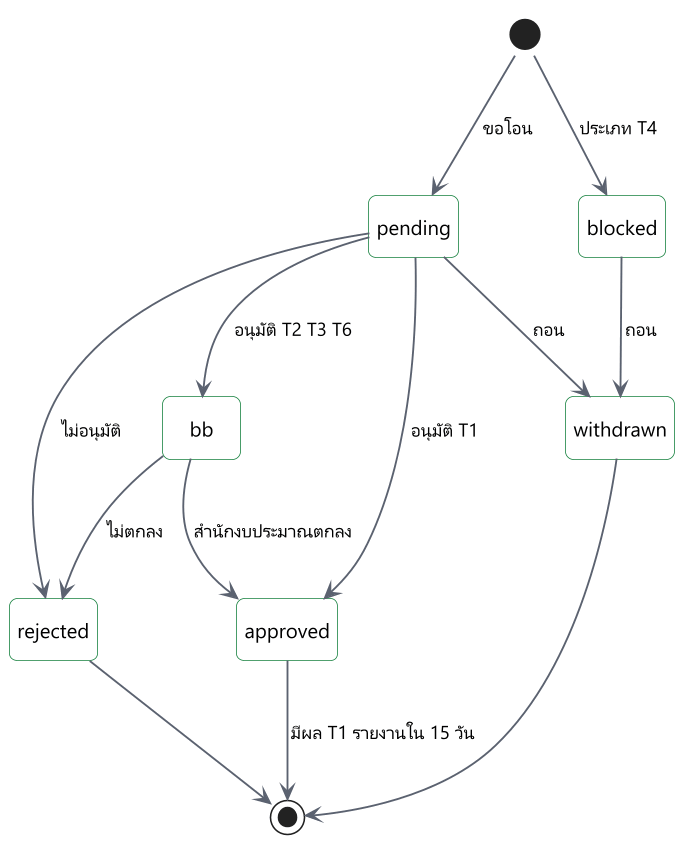

The diagram above was rendered by PlantUML. Its source (embedded in the PNG):
@startuml
!include include/common.puml
' title.th: สถานะของการโอนเปลี่ยนแปลง
' title.en: States of a budget transfer
' desc.th: คำขอโอนรออนุมัติภายใน ประเภทที่ต้องตกลงกับสำนักงบประมาณไปรอผลก่อนมีผล ประเภท T1 มีผลทันทีและต้องรายงานใน 15 วัน ประเภท T4 ค้างที่ต้องใช้คณะรัฐมนตรี
' desc.en: A request waits for internal approval. Types that need the Budget Bureau wait for its answer before taking effect. Type T1 takes effect at once and is reported within 15 days. Type T4 stays blocked because it needs the Cabinet.
hide empty description
skinparam nodesep 50
skinparam ranksep 70
state "pending" as p
state "blocked" as t4
state "bb" as b
state "approved" as a
state "rejected" as r
state "withdrawn" as w
[*] --> p : $t("ขอโอน", "request")
[*] --> t4 : $t("ประเภท T4", "type T4")
p --> a : $t("อนุมัติ T1", "approve T1")
p --> b : $t("อนุมัติ T2 T3 T6", "approve T2, T3, T6")
b --> a : $t("สำนักงบประมาณตกลง", "Budget Bureau agrees")
b --> r : $t("ไม่ตกลง", "refuses")
p --> r : $t("ไม่อนุมัติ", "reject")
p --> w : $t("ถอน", "withdraw")
t4 --> w : $t("ถอน", "withdraw")
a --> [*] : $t("มีผล T1 รายงานใน 15 วัน", "in effect; T1 reported within 15 days")
r --> [*]
w --> [*]
@enduml